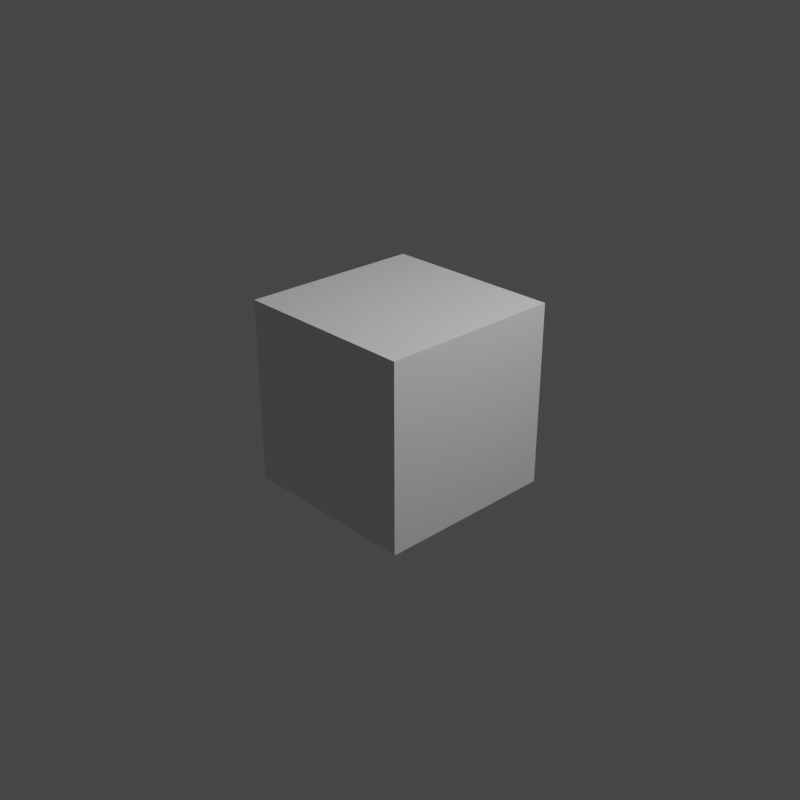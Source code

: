 # Source: create_confirm.blend  (saved by Blender 2.83.19; exported with 4.5.12 LTS)
import bpy
from mathutils import Matrix  # noqa: F401  (used for matrix-valued properties, if any)

bpy.ops.wm.read_factory_settings(use_empty=True)
scene = bpy.context.scene
scene.name = 'Scene'

# ---- collections
col_collection = bpy.data.collections.new('Collection'); scene.collection.children.link(col_collection)

# ---- materials (node trees are filled in below, after node groups)
mat_material = bpy.data.materials.new('Material')
mat_material.alpha_threshold = 0.0
mat_material.use_transparent_shadow = False
mat_material.line_color = (0.0, 0.0, 0.0, 1.0)

# ---- material node trees
mat_material.use_nodes = True; mat_material.node_tree.nodes.clear()
_N = mat_material.node_tree.nodes; _L = mat_material.node_tree.links
n0 = _N.new('ShaderNodeOutputMaterial'); n0.name = 'Material Output'; n0.location = (300, 300)
n1 = _N.new('ShaderNodeBsdfPrincipled'); n1.name = 'Principled BSDF'; n1.location = (10, 300)
n1.distribution = 'GGX'
n1.subsurface_method = 'BURLEY'
n1.inputs[2].default_value = 0.4
n1.inputs[3].default_value = 1.45
n1.inputs[27].default_value = (0.0, 0.0, 0.0, 1.0)
n1.inputs[28].default_value = 1.0
_L.new(n1.outputs[0], n0.inputs[0])
n0.is_active_output = True

# ---- world
world_world = bpy.data.worlds.new('World'); scene.world = world_world
world_world.use_nodes = True; world_world.node_tree.nodes.clear()
_N = world_world.node_tree.nodes; _L = world_world.node_tree.links
n0 = _N.new('ShaderNodeOutputWorld'); n0.name = 'World Output'; n0.location = (300, 300)
n1 = _N.new('ShaderNodeBackground'); n1.name = 'Background'; n1.location = (10, 300)
n1.inputs[0].default_value = (0.05088, 0.05088, 0.05088, 1.0)
_L.new(n1.outputs[0], n0.inputs[0])
n0.is_active_output = True
world_world.color = (0.05088, 0.05088, 0.05088)
world_world.use_sun_shadow = False
world_world.sun_shadow_jitter_overblur = 0.0

# ---- cameras
cam_camera = bpy.data.cameras.new('Camera')
cam_camera.clip_end = 100.0
cam_camera.ortho_scale = 7.314

# ---- lights
light_light = bpy.data.lights.new('Light', 'POINT')
light_light.transmission_factor = 0.0
light_light.energy = 1000.0
light_light.shadow_soft_size = 0.1
light_light.shadow_maximum_resolution = 0.006
light_light.use_absolute_resolution = True

# ---- meshes
me_cube = bpy.data.meshes.new('Cube')
me_cube.from_pydata([(1.0, 1.0, 1.0), (1.0, 1.0, -1.0), (1.0, -1.0, 1.0), (1.0, -1.0, -1.0), (-1.0, 1.0, 1.0), (-1.0, 1.0, -1.0), (-1.0, -1.0, 1.0), (-1.0, -1.0, -1.0)], [], [(0, 4, 6, 2), (3, 2, 6, 7), (7, 6, 4, 5), (5, 1, 3, 7), (1, 0, 2, 3), (5, 4, 0, 1)])
_uv = me_cube.uv_layers.new(name='UVMap')
_uv.uv.foreach_set('vector', [0.625, 0.5, 0.875, 0.5, 0.875, 0.75, 0.625, 0.75, 0.375, 0.75, 0.625, 0.75, 0.625, 1.0, 0.375, 1.0, 0.375, 0.0, 0.625, 0.0, 0.625, 0.25, 0.375, 0.25, 0.125, 0.5, 0.375, 0.5, 0.375, 0.75, 0.125, 0.75, 0.375, 0.5, 0.625, 0.5, 0.625, 0.75, 0.375, 0.75, 0.375, 0.25, 0.625, 0.25, 0.625, 0.5, 0.375, 0.5])
me_cube.materials.append(mat_material)
me_cube.use_remesh_preserve_volume = False
me_cube.use_remesh_preserve_attributes = False
me_cube.use_mirror_vertex_groups = False
me_cube.update()

# ---- objects
ob_cube = bpy.data.objects.new('Cube', me_cube)
ob_light = bpy.data.objects.new('Light', light_light)
ob_camera = bpy.data.objects.new('Camera', cam_camera)

# ---- transforms, parenting, visibility, modifiers, constraints
ob_cube.location = (0.0, 0.0, 0.0)
ob_cube.lock_rotations_4d = False
ob_cube.empty_display_type = 'ARROWS'
ob_cube.lineart.crease_threshold = 0.0
ob_light.location = (4.076, 1.005, 5.904)
ob_light.rotation_euler = (0.6503, 0.05522, 1.866)
ob_light.lock_rotations_4d = False
ob_light.empty_display_type = 'ARROWS'
ob_light.color = (0.0, 0.0, 0.0, 0.0)
ob_light.lineart.crease_threshold = 0.0
ob_camera.location = (7.359, -6.926, 4.958)
ob_camera.rotation_euler = (1.109, 0.0, 0.8149)
ob_camera.lock_rotations_4d = False
ob_camera.empty_display_type = 'ARROWS'
ob_camera.color = (0.0, 0.0, 0.0, 0.0)
ob_camera.display_type = 'WIRE'
ob_camera.lineart.crease_threshold = 0.0

# ---- collection membership
col_collection.objects.link(ob_cube)
col_collection.objects.link(ob_light)
col_collection.objects.link(ob_camera)

# ---- scene / render settings (as saved in the file)
scene.camera = ob_camera
scene.frame_start = 1; scene.frame_end = 115; scene.frame_set(93)
scene.render.engine = 'BLENDER_EEVEE_NEXT'
scene.render.image_settings.file_format = 'FFMPEG'
scene.render.image_settings.color_mode = 'RGB'
scene.render.resolution_x = 512
scene.render.resolution_y = 512
scene.render.fps = 3
scene.render.fps_base = 0.1
scene.cycles.use_denoising = False
scene.cycles.samples = 128
scene.cycles.sampling_pattern = 'TABULATED_SOBOL'
scene.cycles.use_adaptive_sampling = False
scene.cycles.use_light_tree = False
scene.view_settings.view_transform = 'Filmic'
bpy.context.view_layer.update()
